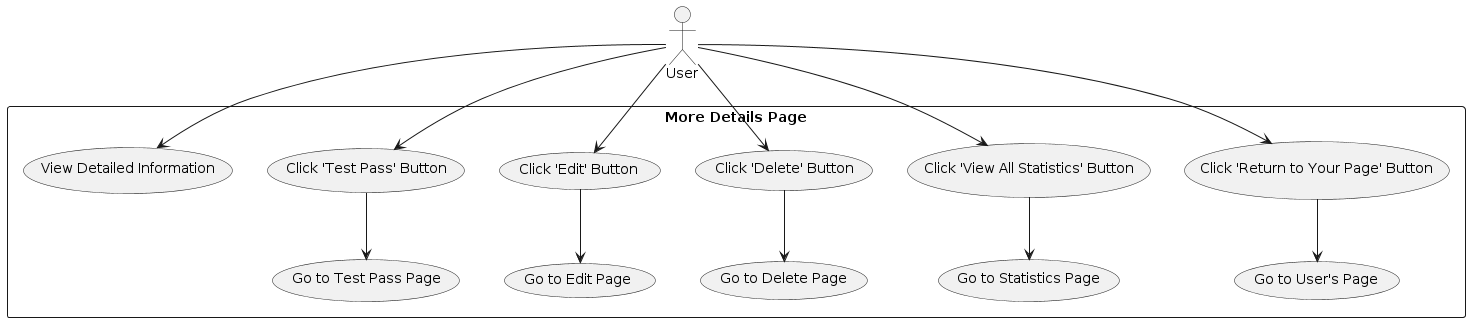

The diagram above was rendered by PlantUML. Its source (embedded in the PNG):
@startuml
actor User

rectangle "More Details Page" {
    User --> (View Detailed Information)
    User --> (Click 'Test Pass' Button)
    User --> (Click 'Edit' Button)
    User --> (Click 'Delete' Button)
    User --> (Click 'View All Statistics' Button)
    User --> (Click 'Return to Your Page' Button)
    
    (Click 'Test Pass' Button) --> (Go to Test Pass Page)
    (Click 'Edit' Button) --> (Go to Edit Page)
    (Click 'Delete' Button) --> (Go to Delete Page)
    (Click 'View All Statistics' Button) --> (Go to Statistics Page)
    (Click 'Return to Your Page' Button) --> (Go to User's Page)
}
@enduml